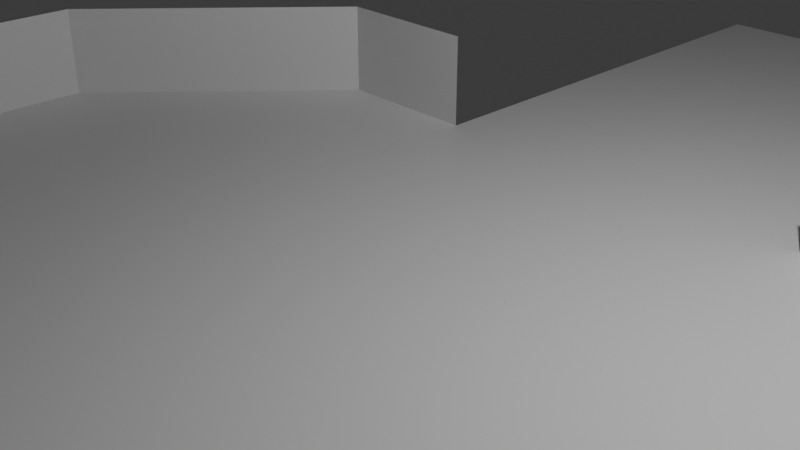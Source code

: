 # Source: debugstage.blend  (saved by Blender 4.0.36; exported with 4.5.12 LTS)
import bpy
from mathutils import Matrix  # noqa: F401  (used for matrix-valued properties, if any)

bpy.ops.wm.read_factory_settings(use_empty=True)
scene = bpy.context.scene
scene.name = 'Scene'

# ---- collections
col_collection = bpy.data.collections.new('Collection'); scene.collection.children.link(col_collection)

# ---- materials (node trees are filled in below, after node groups)
mat_material = bpy.data.materials.new('Material')
mat_material.alpha_threshold = 0.0
mat_material.use_transparent_shadow = False
mat_material.roughness = 0.5
mat_material.line_color = (0.0, 0.0, 0.0, 1.0)

# ---- material node trees
mat_material.use_nodes = True; mat_material.node_tree.nodes.clear()
_N = mat_material.node_tree.nodes; _L = mat_material.node_tree.links
n0 = _N.new('ShaderNodeOutputMaterial'); n0.name = 'Material Output'; n0.location = (300, 300)
n1 = _N.new('ShaderNodeBsdfPrincipled'); n1.name = 'Principled BSDF'; n1.location = (10, 300)
n1.inputs[3].default_value = 1.45
_L.new(n1.outputs[0], n0.inputs[0])
n0.is_active_output = True

# ---- world
world_world = bpy.data.worlds.new('World'); scene.world = world_world
world_world.use_nodes = True; world_world.node_tree.nodes.clear()
_N = world_world.node_tree.nodes; _L = world_world.node_tree.links
n0 = _N.new('ShaderNodeOutputWorld'); n0.name = 'World Output'; n0.location = (300, 300)
n1 = _N.new('ShaderNodeBackground'); n1.name = 'Background'; n1.location = (10, 300)
n1.inputs[0].default_value = (0.05088, 0.05088, 0.05088, 1.0)
_L.new(n1.outputs[0], n0.inputs[0])
n0.is_active_output = True
world_world.color = (0.05088, 0.05088, 0.05088)
world_world.use_sun_shadow = False
world_world.sun_shadow_jitter_overblur = 0.0

# ---- cameras
cam_camera = bpy.data.cameras.new('Camera')
cam_camera.clip_end = 100.0
cam_camera.ortho_scale = 7.314

# ---- lights
light_light = bpy.data.lights.new('Light', 'POINT')
light_light.transmission_factor = 0.0
light_light.use_soft_falloff = False
light_light.energy = 1000.0
light_light.shadow_soft_size = 0.1
light_light.shadow_maximum_resolution = 0.006
light_light.use_absolute_resolution = True

# ---- meshes
me_cube = bpy.data.meshes.new('Cube')
me_cube.from_pydata([(2.588, 10.73, -0.6691), (-2.588, 10.73, -0.6691), (-2.588, 3.514, -0.6691), (-2.588, 3.514, 0.6029), (2.588, 3.514, -0.6691), (2.588, 3.514, 0.6029), (7.388, 0.3823, 0.6029), (4.62, 3.514, 0.6029), (4.62, 3.514, -0.6691), (7.388, 0.3823, -0.6691), (2.418, -7.388, 0.6029), (7.388, -3.625, 0.6029), (7.388, -3.625, -0.6691), (2.418, -7.388, -0.6691), (-4.62, 3.514, 0.6029), (-7.388, 0.3823, 0.6029), (-7.388, 0.3823, -0.6691), (-4.62, 3.514, -0.6691), (-7.388, -3.625, 0.6029), (-2.418, -7.388, 0.6029), (-2.418, -7.388, -0.6691), (-7.388, -3.625, -0.6691)], [], [(21, 16, 15, 18), (13, 20, 19, 10), (16, 21, 20, 13, 12, 9, 8, 4, 2, 17), (9, 12, 11, 6), (6, 7, 8, 9), (20, 21, 18, 19), (10, 11, 12, 13), (14, 15, 16, 17), (17, 2, 3, 14), (4, 8, 7, 5), (4, 0, 1, 2)])
_uv = me_cube.uv_layers.new(name='UVMap')
_uv.uv.foreach_set('vector', [0.375, 0.08195, 0.375, 0.1681, 0.625, 0.1681, 0.625, 0.08195, 0.375, 0.8319, 0.375, 0.9181, 0.625, 0.9181, 0.625, 0.8319, 0.125, 0.5819, 0.125, 0.6681, 0.2069, 0.75, 0.2931, 0.75, 0.375, 0.6681, 0.375, 0.5819, 0.2931, 0.5, 0.2692, 0.5, 0.2375, 0.5, 0.2069, 0.5, 0.375, 0.5819, 0.375, 0.6681, 0.625, 0.6681, 0.625, 0.5819, 0.625, 0.5819, 0.625, 0.4181, 0.375, 0.4181, 0.375, 0.5819, 0.375, 0.0, 0.375, 0.08195, 0.625, 0.08195, 0.625, 0.0, 0.625, 0.8319, 0.625, 0.6681, 0.375, 0.6681, 0.375, 0.8319, 0.625, 0.3319, 0.625, 0.1681, 0.375, 0.1681, 0.375, 0.3319, 0.375, 0.3319, 0.375, 0.3625, 0.625, 0.3625, 0.625, 0.3319, 0.375, 0.3942, 0.375, 0.4181, 0.625, 0.4181, 0.625, 0.3942, 0.2692, 0.5, 0.2692, 0.5, 0.2375, 0.5, 0.2375, 0.5])
me_cube.materials.append(mat_material)
me_cube.use_mirror_vertex_groups = False
me_cube.update()

# ---- objects
ob_stage = bpy.data.objects.new('Stage', me_cube)
ob_light = bpy.data.objects.new('Light', light_light)
ob_camera = bpy.data.objects.new('Camera', cam_camera)

# ---- transforms, parenting, visibility, modifiers, constraints
ob_stage.location = (0.0, 0.0, 0.0)
ob_stage.lock_rotations_4d = False
ob_stage.empty_display_type = 'ARROWS'
ob_stage.lineart.crease_threshold = 0.0
ob_light.location = (4.076, 1.005, 5.904)
ob_light.rotation_euler = (0.6503, 0.05522, 1.866)
ob_light.lock_rotations_4d = False
ob_light.empty_display_type = 'ARROWS'
ob_light.color = (0.0, 0.0, 0.0, 0.0)
ob_light.lineart.crease_threshold = 0.0
ob_camera.location = (7.359, -6.926, 4.958)
ob_camera.rotation_euler = (1.109, 0.0, 0.8149)
ob_camera.lock_rotations_4d = False
ob_camera.empty_display_type = 'ARROWS'
ob_camera.color = (0.0, 0.0, 0.0, 0.0)
ob_camera.display_type = 'WIRE'
ob_camera.lineart.crease_threshold = 0.0

# ---- collection membership
col_collection.objects.link(ob_stage)
col_collection.objects.link(ob_light)
col_collection.objects.link(ob_camera)

# ---- scene / render settings (as saved in the file)
scene.camera = ob_camera
scene.frame_start = 1; scene.frame_end = 250; scene.frame_set(20)
scene.render.engine = 'BLENDER_EEVEE_NEXT'
scene.cycles.sampling_pattern = 'TABULATED_SOBOL'
bpy.context.view_layer.update()
